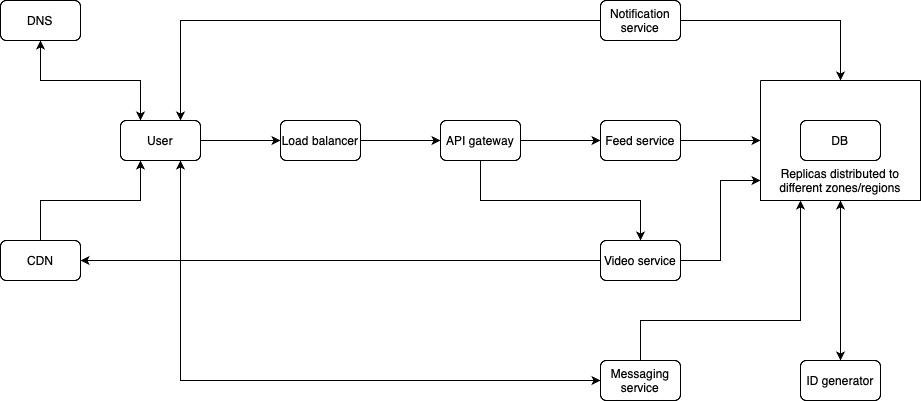

The diagram above was exported from draw.io. Its source (the exported page's mxGraphModel, read from the mxfile embedded in the PNG):
<mxGraphModel dx="838" dy="593" grid="1" gridSize="10" guides="1" tooltips="1" connect="1" arrows="1" fold="1" page="1" pageScale="1" pageWidth="850" pageHeight="1100" math="0" shadow="0">
  <root>
    <mxCell id="0" />
    <mxCell id="1" parent="0" />
    <mxCell id="RgqcaIm8LPf0xgxE9352-14" style="edgeStyle=orthogonalEdgeStyle;rounded=0;orthogonalLoop=1;jettySize=auto;html=1;exitX=1;exitY=0.5;exitDx=0;exitDy=0;entryX=0;entryY=0.5;entryDx=0;entryDy=0;" edge="1" parent="1" source="RgqcaIm8LPf0xgxE9352-1" target="RgqcaIm8LPf0xgxE9352-3">
      <mxGeometry relative="1" as="geometry" />
    </mxCell>
    <mxCell id="RgqcaIm8LPf0xgxE9352-35" style="edgeStyle=orthogonalEdgeStyle;rounded=0;orthogonalLoop=1;jettySize=auto;html=1;exitX=0.25;exitY=0;exitDx=0;exitDy=0;entryX=0.5;entryY=1;entryDx=0;entryDy=0;" edge="1" parent="1" source="RgqcaIm8LPf0xgxE9352-1" target="RgqcaIm8LPf0xgxE9352-2">
      <mxGeometry relative="1" as="geometry" />
    </mxCell>
    <mxCell id="RgqcaIm8LPf0xgxE9352-38" style="edgeStyle=orthogonalEdgeStyle;rounded=0;orthogonalLoop=1;jettySize=auto;html=1;exitX=0.75;exitY=1;exitDx=0;exitDy=0;entryX=0;entryY=0.5;entryDx=0;entryDy=0;" edge="1" parent="1" source="RgqcaIm8LPf0xgxE9352-1" target="RgqcaIm8LPf0xgxE9352-26">
      <mxGeometry relative="1" as="geometry" />
    </mxCell>
    <mxCell id="RgqcaIm8LPf0xgxE9352-1" value="User" style="rounded=1;whiteSpace=wrap;html=1;" vertex="1" parent="1">
      <mxGeometry x="160" y="200" width="80" height="40" as="geometry" />
    </mxCell>
    <mxCell id="RgqcaIm8LPf0xgxE9352-34" style="edgeStyle=orthogonalEdgeStyle;rounded=0;orthogonalLoop=1;jettySize=auto;html=1;exitX=0.5;exitY=1;exitDx=0;exitDy=0;entryX=0.25;entryY=0;entryDx=0;entryDy=0;" edge="1" parent="1" source="RgqcaIm8LPf0xgxE9352-2" target="RgqcaIm8LPf0xgxE9352-1">
      <mxGeometry relative="1" as="geometry" />
    </mxCell>
    <mxCell id="RgqcaIm8LPf0xgxE9352-2" value="DNS" style="rounded=1;whiteSpace=wrap;html=1;" vertex="1" parent="1">
      <mxGeometry x="40" y="80" width="80" height="40" as="geometry" />
    </mxCell>
    <mxCell id="RgqcaIm8LPf0xgxE9352-15" style="edgeStyle=orthogonalEdgeStyle;rounded=0;orthogonalLoop=1;jettySize=auto;html=1;exitX=1;exitY=0.5;exitDx=0;exitDy=0;" edge="1" parent="1" source="RgqcaIm8LPf0xgxE9352-3" target="RgqcaIm8LPf0xgxE9352-4">
      <mxGeometry relative="1" as="geometry" />
    </mxCell>
    <mxCell id="RgqcaIm8LPf0xgxE9352-3" value="Load balancer" style="rounded=1;whiteSpace=wrap;html=1;" vertex="1" parent="1">
      <mxGeometry x="320" y="200" width="80" height="40" as="geometry" />
    </mxCell>
    <mxCell id="RgqcaIm8LPf0xgxE9352-16" style="edgeStyle=orthogonalEdgeStyle;rounded=0;orthogonalLoop=1;jettySize=auto;html=1;exitX=1;exitY=0.5;exitDx=0;exitDy=0;entryX=0;entryY=0.5;entryDx=0;entryDy=0;" edge="1" parent="1" source="RgqcaIm8LPf0xgxE9352-4" target="RgqcaIm8LPf0xgxE9352-6">
      <mxGeometry relative="1" as="geometry" />
    </mxCell>
    <mxCell id="RgqcaIm8LPf0xgxE9352-17" style="edgeStyle=orthogonalEdgeStyle;rounded=0;orthogonalLoop=1;jettySize=auto;html=1;exitX=0.5;exitY=1;exitDx=0;exitDy=0;entryX=0.5;entryY=0;entryDx=0;entryDy=0;" edge="1" parent="1" source="RgqcaIm8LPf0xgxE9352-4" target="RgqcaIm8LPf0xgxE9352-7">
      <mxGeometry relative="1" as="geometry" />
    </mxCell>
    <mxCell id="RgqcaIm8LPf0xgxE9352-4" value="API gateway" style="rounded=1;whiteSpace=wrap;html=1;" vertex="1" parent="1">
      <mxGeometry x="480" y="200" width="80" height="40" as="geometry" />
    </mxCell>
    <mxCell id="RgqcaIm8LPf0xgxE9352-27" style="edgeStyle=orthogonalEdgeStyle;rounded=0;orthogonalLoop=1;jettySize=auto;html=1;exitX=1;exitY=0.5;exitDx=0;exitDy=0;entryX=0.5;entryY=0;entryDx=0;entryDy=0;" edge="1" parent="1" source="RgqcaIm8LPf0xgxE9352-5" target="RgqcaIm8LPf0xgxE9352-20">
      <mxGeometry relative="1" as="geometry" />
    </mxCell>
    <mxCell id="RgqcaIm8LPf0xgxE9352-36" style="edgeStyle=orthogonalEdgeStyle;rounded=0;orthogonalLoop=1;jettySize=auto;html=1;exitX=0;exitY=0.5;exitDx=0;exitDy=0;entryX=0.75;entryY=0;entryDx=0;entryDy=0;" edge="1" parent="1" source="RgqcaIm8LPf0xgxE9352-5" target="RgqcaIm8LPf0xgxE9352-1">
      <mxGeometry relative="1" as="geometry" />
    </mxCell>
    <mxCell id="RgqcaIm8LPf0xgxE9352-5" value="Notification service" style="rounded=1;whiteSpace=wrap;html=1;" vertex="1" parent="1">
      <mxGeometry x="640" y="80" width="80" height="40" as="geometry" />
    </mxCell>
    <mxCell id="RgqcaIm8LPf0xgxE9352-28" style="edgeStyle=orthogonalEdgeStyle;rounded=0;orthogonalLoop=1;jettySize=auto;html=1;exitX=1;exitY=0.5;exitDx=0;exitDy=0;entryX=0;entryY=0.5;entryDx=0;entryDy=0;" edge="1" parent="1" source="RgqcaIm8LPf0xgxE9352-6" target="RgqcaIm8LPf0xgxE9352-20">
      <mxGeometry relative="1" as="geometry" />
    </mxCell>
    <mxCell id="RgqcaIm8LPf0xgxE9352-6" value="Feed service" style="rounded=1;whiteSpace=wrap;html=1;" vertex="1" parent="1">
      <mxGeometry x="640" y="200" width="80" height="40" as="geometry" />
    </mxCell>
    <mxCell id="RgqcaIm8LPf0xgxE9352-9" style="edgeStyle=orthogonalEdgeStyle;rounded=0;orthogonalLoop=1;jettySize=auto;html=1;exitX=0;exitY=0.5;exitDx=0;exitDy=0;entryX=1;entryY=0.5;entryDx=0;entryDy=0;" edge="1" parent="1" source="RgqcaIm8LPf0xgxE9352-7" target="RgqcaIm8LPf0xgxE9352-8">
      <mxGeometry relative="1" as="geometry" />
    </mxCell>
    <mxCell id="RgqcaIm8LPf0xgxE9352-29" style="edgeStyle=orthogonalEdgeStyle;rounded=0;orthogonalLoop=1;jettySize=auto;html=1;exitX=1;exitY=0.5;exitDx=0;exitDy=0;entryX=0;entryY=0.5;entryDx=0;entryDy=0;" edge="1" parent="1" source="RgqcaIm8LPf0xgxE9352-7" target="RgqcaIm8LPf0xgxE9352-22">
      <mxGeometry relative="1" as="geometry" />
    </mxCell>
    <mxCell id="RgqcaIm8LPf0xgxE9352-7" value="Video service" style="rounded=1;whiteSpace=wrap;html=1;" vertex="1" parent="1">
      <mxGeometry x="640" y="320" width="80" height="40" as="geometry" />
    </mxCell>
    <mxCell id="RgqcaIm8LPf0xgxE9352-33" style="edgeStyle=orthogonalEdgeStyle;rounded=0;orthogonalLoop=1;jettySize=auto;html=1;exitX=0.5;exitY=0;exitDx=0;exitDy=0;entryX=0.25;entryY=1;entryDx=0;entryDy=0;" edge="1" parent="1" source="RgqcaIm8LPf0xgxE9352-8" target="RgqcaIm8LPf0xgxE9352-1">
      <mxGeometry relative="1" as="geometry" />
    </mxCell>
    <mxCell id="RgqcaIm8LPf0xgxE9352-8" value="CDN" style="rounded=1;whiteSpace=wrap;html=1;" vertex="1" parent="1">
      <mxGeometry x="40" y="320" width="80" height="40" as="geometry" />
    </mxCell>
    <mxCell id="RgqcaIm8LPf0xgxE9352-20" value="" style="swimlane;startSize=0;" vertex="1" parent="1">
      <mxGeometry x="800" y="160" width="160" height="120" as="geometry" />
    </mxCell>
    <mxCell id="RgqcaIm8LPf0xgxE9352-21" value="DB" style="rounded=1;whiteSpace=wrap;html=1;" vertex="1" parent="RgqcaIm8LPf0xgxE9352-20">
      <mxGeometry x="40" y="40" width="80" height="40" as="geometry" />
    </mxCell>
    <mxCell id="RgqcaIm8LPf0xgxE9352-22" value="Replicas distributed to different zones/regions" style="text;html=1;align=center;verticalAlign=middle;whiteSpace=wrap;rounded=0;" vertex="1" parent="RgqcaIm8LPf0xgxE9352-20">
      <mxGeometry y="80" width="160" height="40" as="geometry" />
    </mxCell>
    <mxCell id="RgqcaIm8LPf0xgxE9352-24" style="edgeStyle=orthogonalEdgeStyle;rounded=0;orthogonalLoop=1;jettySize=auto;html=1;exitX=0.5;exitY=0;exitDx=0;exitDy=0;entryX=0.5;entryY=1;entryDx=0;entryDy=0;" edge="1" parent="1" source="RgqcaIm8LPf0xgxE9352-23" target="RgqcaIm8LPf0xgxE9352-22">
      <mxGeometry relative="1" as="geometry" />
    </mxCell>
    <mxCell id="RgqcaIm8LPf0xgxE9352-23" value="ID generator" style="rounded=1;whiteSpace=wrap;html=1;" vertex="1" parent="1">
      <mxGeometry x="840" y="440" width="80" height="40" as="geometry" />
    </mxCell>
    <mxCell id="RgqcaIm8LPf0xgxE9352-25" style="edgeStyle=orthogonalEdgeStyle;rounded=0;orthogonalLoop=1;jettySize=auto;html=1;exitX=0.5;exitY=1;exitDx=0;exitDy=0;entryX=0.5;entryY=0;entryDx=0;entryDy=0;" edge="1" parent="1" source="RgqcaIm8LPf0xgxE9352-22" target="RgqcaIm8LPf0xgxE9352-23">
      <mxGeometry relative="1" as="geometry" />
    </mxCell>
    <mxCell id="RgqcaIm8LPf0xgxE9352-30" style="edgeStyle=orthogonalEdgeStyle;rounded=0;orthogonalLoop=1;jettySize=auto;html=1;exitX=0.5;exitY=0;exitDx=0;exitDy=0;entryX=0.25;entryY=1;entryDx=0;entryDy=0;" edge="1" parent="1" source="RgqcaIm8LPf0xgxE9352-26" target="RgqcaIm8LPf0xgxE9352-22">
      <mxGeometry relative="1" as="geometry">
        <Array as="points">
          <mxPoint x="680" y="400" />
          <mxPoint x="840" y="400" />
        </Array>
      </mxGeometry>
    </mxCell>
    <mxCell id="RgqcaIm8LPf0xgxE9352-37" style="edgeStyle=orthogonalEdgeStyle;rounded=0;orthogonalLoop=1;jettySize=auto;html=1;exitX=0;exitY=0.5;exitDx=0;exitDy=0;entryX=0.75;entryY=1;entryDx=0;entryDy=0;" edge="1" parent="1" source="RgqcaIm8LPf0xgxE9352-26" target="RgqcaIm8LPf0xgxE9352-1">
      <mxGeometry relative="1" as="geometry" />
    </mxCell>
    <mxCell id="RgqcaIm8LPf0xgxE9352-26" value="Messaging service" style="rounded=1;whiteSpace=wrap;html=1;" vertex="1" parent="1">
      <mxGeometry x="640" y="440" width="80" height="40" as="geometry" />
    </mxCell>
  </root>
</mxGraphModel>